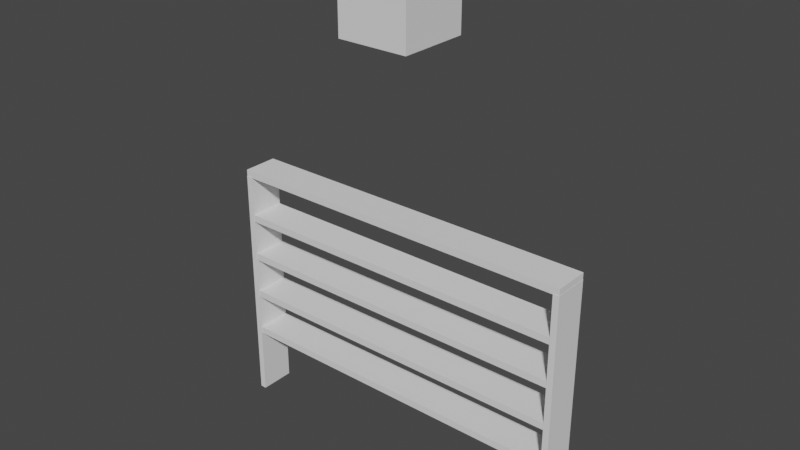# Source: estante.blend  (saved by Blender 3.5.10; exported with 4.5.12 LTS)
import bpy
from mathutils import Matrix  # noqa: F401  (used for matrix-valued properties, if any)

bpy.ops.wm.read_factory_settings(use_empty=True)
scene = bpy.context.scene
scene.name = 'Scene'

# ---- collections
col_collection = bpy.data.collections.new('Collection'); scene.collection.children.link(col_collection)

# ---- world
world_world = bpy.data.worlds.new('World'); scene.world = world_world
world_world.use_nodes = True; world_world.node_tree.nodes.clear()
_N = world_world.node_tree.nodes; _L = world_world.node_tree.links
n0 = _N.new('ShaderNodeOutputWorld'); n0.name = 'World Output'; n0.location = (300, 300)
n1 = _N.new('ShaderNodeBackground'); n1.name = 'Background'; n1.location = (10, 300)
n1.inputs[0].default_value = (0.05088, 0.05088, 0.05088, 1.0)
_L.new(n1.outputs[0], n0.inputs[0])
n0.is_active_output = True
world_world.color = (0.05088, 0.05088, 0.05088)
world_world.use_sun_shadow = False
world_world.sun_shadow_jitter_overblur = 0.0

# ---- meshes
me_cubo_002 = bpy.data.meshes.new('Cubo.002')
me_cubo_002.from_pydata([(2.415, -0.2492, -1.035), (2.415, -0.2492, 2.429), (2.415, 0.2482, -1.035), (2.415, 0.2482, 2.429), (2.502, -0.2492, -1.035), (2.502, -0.2492, 2.429), (2.502, 0.2482, -1.035), (2.502, 0.2482, 2.429)], [], [(0, 1, 3, 2), (2, 3, 7, 6), (6, 7, 5, 4), (4, 5, 1, 0), (2, 6, 4, 0), (7, 3, 1, 5)])
_uv = me_cubo_002.uv_layers.new(name='Mapa UV')
_uv.uv.foreach_set('vector', [0.375, 0.0, 0.625, 0.0, 0.625, 0.25, 0.375, 0.25, 0.375, 0.25, 0.625, 0.25, 0.625, 0.5, 0.375, 0.5, 0.375, 0.5, 0.625, 0.5, 0.625, 0.75, 0.375, 0.75, 0.375, 0.75, 0.625, 0.75, 0.625, 1.0, 0.375, 1.0, 0.125, 0.5, 0.375, 0.5, 0.375, 0.75, 0.125, 0.75, 0.625, 0.5, 0.875, 0.5, 0.875, 0.75, 0.625, 0.75])
me_cubo_002.update()
me_cubo_004 = bpy.data.meshes.new('Cubo.004')
me_cubo_004.from_pydata([(-0.5, -0.5, -0.5), (-0.5, -0.5, 0.5), (-0.5, 0.5, -0.5), (-0.5, 0.5, 0.5), (0.5, -0.5, -0.5), (0.5, -0.5, 0.5), (0.5, 0.5, -0.5), (0.5, 0.5, 0.5)], [], [(0, 1, 3, 2), (2, 3, 7, 6), (6, 7, 5, 4), (4, 5, 1, 0), (2, 6, 4, 0), (7, 3, 1, 5)])
_uv = me_cubo_004.uv_layers.new(name='Mapa UV')
_uv.uv.foreach_set('vector', [0.375, 0.0, 0.625, 0.0, 0.625, 0.25, 0.375, 0.25, 0.375, 0.25, 0.625, 0.25, 0.625, 0.5, 0.375, 0.5, 0.375, 0.5, 0.625, 0.5, 0.625, 0.75, 0.375, 0.75, 0.375, 0.75, 0.625, 0.75, 0.625, 1.0, 0.375, 1.0, 0.125, 0.5, 0.375, 0.5, 0.375, 0.75, 0.125, 0.75, 0.625, 0.5, 0.875, 0.5, 0.875, 0.75, 0.625, 0.75])
me_cubo_004.update()
me_cubo_005 = bpy.data.meshes.new('Cubo.005')
me_cubo_005.from_pydata([(-2.45, -0.245, -0.05), (-2.45, -0.245, 0.05), (-2.45, 0.245, -0.05), (-2.45, 0.245, 0.05), (2.45, -0.245, -0.05), (2.45, -0.245, 0.05), (2.45, 0.245, -0.05), (2.45, 0.245, 0.05)], [], [(0, 1, 3, 2), (2, 3, 7, 6), (6, 7, 5, 4), (4, 5, 1, 0), (2, 6, 4, 0), (7, 3, 1, 5)])
_uv = me_cubo_005.uv_layers.new(name='Mapa UV')
_uv.uv.foreach_set('vector', [0.375, 0.0, 0.625, 0.0, 0.625, 0.25, 0.375, 0.25, 0.375, 0.25, 0.625, 0.25, 0.625, 0.5, 0.375, 0.5, 0.375, 0.5, 0.625, 0.5, 0.625, 0.75, 0.375, 0.75, 0.375, 0.75, 0.625, 0.75, 0.625, 1.0, 0.375, 1.0, 0.125, 0.5, 0.375, 0.5, 0.375, 0.75, 0.125, 0.75, 0.625, 0.5, 0.875, 0.5, 0.875, 0.75, 0.625, 0.75])
me_cubo_005.update()
me_cubo_007 = bpy.data.meshes.new('Cubo.007')
me_cubo_007.from_pydata([(-2.45, -0.245, -0.05), (-2.45, -0.245, 0.05), (-2.45, 0.245, -0.05), (-2.45, 0.245, 0.05), (2.45, -0.245, -0.05), (2.45, -0.245, 0.05), (2.45, 0.245, -0.05), (2.45, 0.245, 0.05)], [], [(0, 1, 3, 2), (2, 3, 7, 6), (6, 7, 5, 4), (4, 5, 1, 0), (2, 6, 4, 0), (7, 3, 1, 5)])
_uv = me_cubo_007.uv_layers.new(name='Mapa UV')
_uv.uv.foreach_set('vector', [0.375, 0.0, 0.625, 0.0, 0.625, 0.25, 0.375, 0.25, 0.375, 0.25, 0.625, 0.25, 0.625, 0.5, 0.375, 0.5, 0.375, 0.5, 0.625, 0.5, 0.625, 0.75, 0.375, 0.75, 0.375, 0.75, 0.625, 0.75, 0.625, 1.0, 0.375, 1.0, 0.125, 0.5, 0.375, 0.5, 0.375, 0.75, 0.125, 0.75, 0.625, 0.5, 0.875, 0.5, 0.875, 0.75, 0.625, 0.75])
me_cubo_007.update()
me_cubo_009 = bpy.data.meshes.new('Cubo.009')
me_cubo_009.from_pydata([(-2.45, -0.245, -0.05), (-2.45, -0.245, 0.05), (-2.45, 0.245, -0.05), (-2.45, 0.245, 0.05), (2.45, -0.245, -0.05), (2.45, -0.245, 0.05), (2.45, 0.245, -0.05), (2.45, 0.245, 0.05)], [], [(0, 1, 3, 2), (2, 3, 7, 6), (6, 7, 5, 4), (4, 5, 1, 0), (2, 6, 4, 0), (7, 3, 1, 5)])
_uv = me_cubo_009.uv_layers.new(name='Mapa UV')
_uv.uv.foreach_set('vector', [0.375, 0.0, 0.625, 0.0, 0.625, 0.25, 0.375, 0.25, 0.375, 0.25, 0.625, 0.25, 0.625, 0.5, 0.375, 0.5, 0.375, 0.5, 0.625, 0.5, 0.625, 0.75, 0.375, 0.75, 0.375, 0.75, 0.625, 0.75, 0.625, 1.0, 0.375, 1.0, 0.125, 0.5, 0.375, 0.5, 0.375, 0.75, 0.125, 0.75, 0.625, 0.5, 0.875, 0.5, 0.875, 0.75, 0.625, 0.75])
me_cubo_009.update()
me_cubo_011 = bpy.data.meshes.new('Cubo.011')
me_cubo_011.from_pydata([(-2.45, -0.245, -0.05), (-2.45, -0.245, 0.05), (-2.45, 0.245, -0.05), (-2.45, 0.245, 0.05), (2.45, -0.245, -0.05), (2.45, -0.245, 0.05), (2.45, 0.245, -0.05), (2.45, 0.245, 0.05)], [], [(0, 1, 3, 2), (2, 3, 7, 6), (6, 7, 5, 4), (4, 5, 1, 0), (2, 6, 4, 0), (7, 3, 1, 5)])
_uv = me_cubo_011.uv_layers.new(name='Mapa UV')
_uv.uv.foreach_set('vector', [0.375, 0.0, 0.625, 0.0, 0.625, 0.25, 0.375, 0.25, 0.375, 0.25, 0.625, 0.25, 0.625, 0.5, 0.375, 0.5, 0.375, 0.5, 0.625, 0.5, 0.625, 0.75, 0.375, 0.75, 0.375, 0.75, 0.625, 0.75, 0.625, 1.0, 0.375, 1.0, 0.125, 0.5, 0.375, 0.5, 0.375, 0.75, 0.125, 0.75, 0.625, 0.5, 0.875, 0.5, 0.875, 0.75, 0.625, 0.75])
me_cubo_011.update()
me_cubo_013 = bpy.data.meshes.new('Cubo.013')
me_cubo_013.from_pydata([(-2.5, -0.245, -0.05), (-2.5, -0.245, 0.05), (-2.5, 0.245, -0.05), (-2.5, 0.245, 0.05), (2.5, -0.245, -0.05), (2.5, -0.245, 0.05), (2.5, 0.245, -0.05), (2.5, 0.245, 0.05)], [], [(0, 1, 3, 2), (2, 3, 7, 6), (6, 7, 5, 4), (4, 5, 1, 0), (2, 6, 4, 0), (7, 3, 1, 5)])
_uv = me_cubo_013.uv_layers.new(name='Mapa UV')
_uv.uv.foreach_set('vector', [0.375, 0.0, 0.625, 0.0, 0.625, 0.25, 0.375, 0.25, 0.375, 0.25, 0.625, 0.25, 0.625, 0.5, 0.375, 0.5, 0.375, 0.5, 0.625, 0.5, 0.625, 0.75, 0.375, 0.75, 0.375, 0.75, 0.625, 0.75, 0.625, 1.0, 0.375, 1.0, 0.125, 0.5, 0.375, 0.5, 0.375, 0.75, 0.125, 0.75, 0.625, 0.5, 0.875, 0.5, 0.875, 0.75, 0.625, 0.75])
me_cubo_013.update()

# ---- objects
ob_cubo_003 = bpy.data.objects.new('Cubo.003', me_cubo_002)
ob_cubo_004 = bpy.data.objects.new('Cubo.004', me_cubo_004)
ob_cubo_005 = bpy.data.objects.new('Cubo.005', me_cubo_005)
ob_cubo_007 = bpy.data.objects.new('Cubo.007', me_cubo_007)
ob_cubo_009 = bpy.data.objects.new('Cubo.009', me_cubo_009)
ob_cubo_011 = bpy.data.objects.new('Cubo.011', me_cubo_011)
ob_cubo_014 = bpy.data.objects.new('Cubo.014', me_cubo_013)

# ---- transforms, parenting, visibility, modifiers, constraints
ob_cubo_003.location = (0.0, 0.0, 1.05)
_m = ob_cubo_003.modifiers.new('Espelhar', 'MIRROR')
ob_cubo_004.location = (0.0, 0.0, 6.381)
ob_cubo_005.location = (0.0, 0.0, 1.04)
ob_cubo_007.location = (0.0, 0.0, 1.65)
ob_cubo_009.location = (0.0, 0.0, 2.254)
ob_cubo_011.location = (0.0, 0.0, 2.855)
ob_cubo_014.location = (0.0, 0.0, 3.519)

# ---- collection membership
col_collection.objects.link(ob_cubo_003)
col_collection.objects.link(ob_cubo_004)
col_collection.objects.link(ob_cubo_005)
col_collection.objects.link(ob_cubo_007)
col_collection.objects.link(ob_cubo_009)
col_collection.objects.link(ob_cubo_011)
col_collection.objects.link(ob_cubo_014)

# ---- scene / render settings (as saved in the file)
scene.frame_start = 1; scene.frame_end = 250; scene.frame_set(68)
scene.render.engine = 'BLENDER_EEVEE_NEXT'
scene.cycles.sampling_pattern = 'TABULATED_SOBOL'
scene.view_settings.view_transform = 'Filmic'
bpy.context.view_layer.update()

# ---- added for rendering (the .blend has no active camera and no usable light): camera, sun
cam_auto = bpy.data.cameras.new('AutoCamera')
cam_auto.lens = 50.0
cam_auto.sensor_width = 36.0
cam_auto.clip_end = 1000.0
ob_auto_camera = bpy.data.objects.new('AutoCamera', cam_auto)
scene.collection.objects.link(ob_auto_camera)
ob_auto_camera.location = (7.91458, -9.49749, 9.77996)
ob_auto_camera.rotation_euler = (1.09748, -7.21219e-08, 0.694738)
scene.camera = ob_auto_camera
light_auto_sun = bpy.data.lights.new('AutoSun', 'SUN')
light_auto_sun.energy = 3.0
light_auto_sun.angle = 0.0523599
ob_auto_sun = bpy.data.objects.new('AutoSun', light_auto_sun)
scene.collection.objects.link(ob_auto_sun)
ob_auto_sun.rotation_euler = (0.872665, 0.174533, 0.523599)
bpy.context.view_layer.update()
